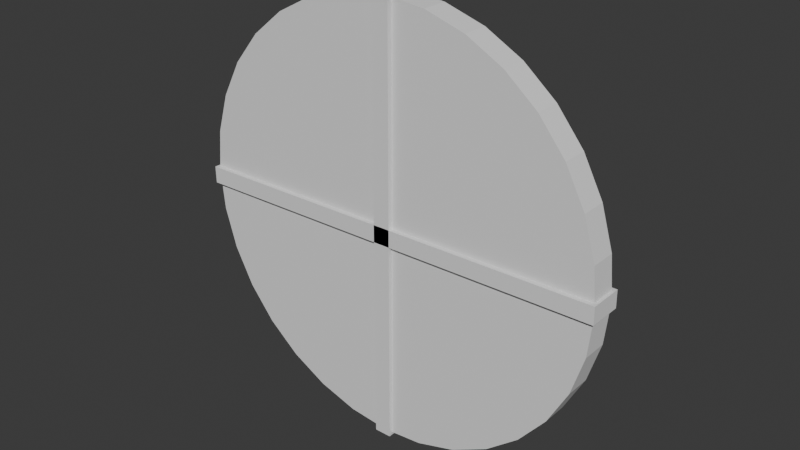 # Source: shield.blend  (saved by Blender 5.0.118; exported with 4.5.12 LTS)
import bpy
from mathutils import Matrix  # noqa: F401  (used for matrix-valued properties, if any)

bpy.ops.wm.read_factory_settings(use_empty=True)
scene = bpy.context.scene
scene.name = 'Scene'

# ---- collections
col_collection = bpy.data.collections.new('Collection'); scene.collection.children.link(col_collection)

# ---- world
world_world = bpy.data.worlds.new('World'); scene.world = world_world
world_world.use_nodes = True; world_world.node_tree.nodes.clear()
_N = world_world.node_tree.nodes; _L = world_world.node_tree.links
n0 = _N.new('ShaderNodeOutputWorld'); n0.name = 'World Output'; n0.location = (200, 100)
n1 = _N.new('ShaderNodeBackground'); n1.name = 'Background'; n1.location = (-200, 100)
n1.inputs[0].default_value = (0.05088, 0.05088, 0.05088, 1.0)
_L.new(n1.outputs[0], n0.inputs[0])
n0.is_active_output = True
world_world.color = (0.05088, 0.05088, 0.05088)
world_world.sun_shadow_jitter_overblur = 0.0

# ---- meshes
me_cylinder = bpy.data.meshes.new('Cylinder')
me_cylinder.from_pydata([(2.22e-16, 0.9519, -1.0), (2.22e-16, 0.9996, 1.0), (0.1857, 0.9337, -1.0), (0.1951, 0.9804, 1.0), (0.3642, 0.8795, -1.0), (0.3827, 0.9235, 1.0), (0.5288, 0.7915, -1.0), (0.5556, 0.8311, 1.0), (0.673, 0.6732, -1.0), (0.7071, 0.7067, 1.0), (0.7913, 0.529, -1.0), (0.8315, 0.5552, 1.0), (0.8793, 0.3644, -1.0), (0.9239, 0.3823, 1.0), (0.9335, 0.1859, -1.0), (0.9808, 0.1947, 1.0), (0.9517, 0.0001912, -1.0), (1.0, -0.0003766, 1.0), (0.9335, -0.1855, -1.0), (0.9808, -0.1955, 1.0), (0.8793, -0.364, -1.0), (0.9239, -0.3831, 1.0), (0.7913, -0.5286, -1.0), (0.8315, -0.556, 1.0), (0.673, -0.6728, -1.0), (0.7071, -0.7075, 1.0), (0.5288, -0.7912, -1.0), (0.5556, -0.8319, 1.0), (0.3642, -0.8791, -1.0), (0.3827, -0.9243, 1.0), (0.1857, -0.9333, -1.0), (0.1951, -0.9812, 1.0), (2.22e-16, -0.9516, -1.0), (2.22e-16, -1.0, 1.0), (-0.1857, -0.9333, -1.0), (-0.1951, -0.9812, 1.0), (-0.3642, -0.8791, -1.0), (-0.3827, -0.9243, 1.0), (-0.5288, -0.7912, -1.0), (-0.5556, -0.8319, 1.0), (-0.673, -0.6728, -1.0), (-0.7071, -0.7075, 1.0), (-0.7913, -0.5286, -1.0), (-0.8315, -0.556, 1.0), (-0.8793, -0.364, -1.0), (-0.9239, -0.3831, 1.0), (-0.9335, -0.1855, -1.0), (-0.9808, -0.1955, 1.0), (-0.9517, 0.0001912, -1.0), (-1.0, -0.0003766, 1.0), (-0.9335, 0.1859, -1.0), (-0.9808, 0.1947, 1.0), (-0.8793, 0.3644, -1.0), (-0.9239, 0.3823, 1.0), (-0.7913, 0.529, -1.0), (-0.8315, 0.5552, 1.0), (-0.673, 0.6732, -1.0), (-0.7071, 0.7067, 1.0), (-0.5288, 0.7915, -1.0), (-0.5556, 0.8311, 1.0), (-0.3642, 0.8795, -1.0), (-0.3827, 0.9235, 1.0), (-0.1857, 0.9337, -1.0), (-0.1951, 0.9804, 1.0), (2.22e-16, 1.0, -1.0), (0.1951, 0.981, -1.0), (0.3827, 0.9241, -1.0), (0.5556, 0.8317, -1.0), (0.7071, 0.7073, -1.0), (0.8315, 0.5558, -1.0), (0.9239, 0.3829, -1.0), (0.9808, 0.1953, -1.0), (1.0, 0.0001912, -1.0), (0.9808, -0.1949, -1.0), (0.9239, -0.3825, -1.0), (0.8315, -0.5554, -1.0), (0.7071, -0.7069, -1.0), (0.5556, -0.8313, -1.0), (0.3827, -0.9237, -1.0), (0.1951, -0.9806, -1.0), (2.22e-16, -0.9998, -1.0), (-0.1951, -0.9806, -1.0), (-0.3827, -0.9237, -1.0), (-0.5556, -0.8313, -1.0), (-0.7071, -0.7069, -1.0), (-0.8315, -0.5554, -1.0), (-0.9239, -0.3825, -1.0), (-0.9808, -0.1949, -1.0), (-1.0, 0.0001912, -1.0), (-0.9808, 0.1953, -1.0), (-0.9239, 0.3829, -1.0), (-0.8315, 0.5558, -1.0), (-0.7071, 0.7073, -1.0), (-0.5556, 0.8317, -1.0), (-0.3827, 0.9241, -1.0), (-0.1951, 0.981, -1.0), (-6.24e-09, 0.0001912, -1.0), (-1.188e-09, -0.0003766, 1.0)], [], [(64, 1, 3, 65), (65, 3, 5, 66), (66, 5, 7, 67), (67, 7, 9, 68), (68, 9, 11, 69), (69, 11, 13, 70), (70, 13, 15, 71), (71, 15, 17, 72), (72, 17, 19, 73), (73, 19, 21, 74), (74, 21, 23, 75), (75, 23, 25, 76), (76, 25, 27, 77), (77, 27, 29, 78), (78, 29, 31, 79), (79, 31, 33, 80), (80, 33, 35, 81), (81, 35, 37, 82), (82, 37, 39, 83), (83, 39, 41, 84), (84, 41, 43, 85), (85, 43, 45, 86), (86, 45, 47, 87), (87, 47, 49, 88), (88, 49, 51, 89), (89, 51, 53, 90), (90, 53, 55, 91), (91, 55, 57, 92), (92, 57, 59, 93), (93, 59, 61, 94), (94, 61, 63, 95), (95, 63, 1, 64), (2, 0, 64, 65), (4, 2, 65, 66), (6, 4, 66, 67), (8, 6, 67, 68), (10, 8, 68, 69), (12, 10, 69, 70), (14, 12, 70, 71), (16, 14, 71, 72), (18, 16, 72, 73), (20, 18, 73, 74), (22, 20, 74, 75), (24, 22, 75, 76), (26, 24, 76, 77), (28, 26, 77, 78), (30, 28, 78, 79), (32, 30, 79, 80), (34, 32, 80, 81), (36, 34, 81, 82), (38, 36, 82, 83), (40, 38, 83, 84), (42, 40, 84, 85), (44, 42, 85, 86), (46, 44, 86, 87), (48, 46, 87, 88), (50, 48, 88, 89), (52, 50, 89, 90), (54, 52, 90, 91), (56, 54, 91, 92), (58, 56, 92, 93), (60, 58, 93, 94), (62, 60, 94, 95), (0, 62, 95, 64), (0, 2, 96), (2, 4, 96), (4, 6, 96), (6, 8, 96), (8, 10, 96), (10, 12, 96), (12, 14, 96), (14, 16, 96), (16, 18, 96), (18, 20, 96), (20, 22, 96), (22, 24, 96), (24, 26, 96), (26, 28, 96), (28, 30, 96), (30, 32, 96), (32, 34, 96), (34, 36, 96), (36, 38, 96), (38, 40, 96), (40, 42, 96), (42, 44, 96), (44, 46, 96), (46, 48, 96), (48, 50, 96), (50, 52, 96), (52, 54, 96), (54, 56, 96), (56, 58, 96), (58, 60, 96), (60, 62, 96), (62, 0, 96), (3, 1, 97), (1, 63, 97), (63, 61, 97), (61, 59, 97), (59, 57, 97), (57, 55, 97), (55, 53, 97), (53, 51, 97), (51, 49, 97), (49, 47, 97), (47, 45, 97), (45, 43, 97), (43, 41, 97), (41, 39, 97), (39, 37, 97), (37, 35, 97), (35, 33, 97), (33, 31, 97), (31, 29, 97), (29, 27, 97), (27, 25, 97), (25, 23, 97), (23, 21, 97), (21, 19, 97), (19, 17, 97), (17, 15, 97), (15, 13, 97), (13, 11, 97), (11, 9, 97), (9, 7, 97), (7, 5, 97), (5, 3, 97)])
_uv = me_cylinder.uv_layers.new(name='UVMap')
_uv.uv.foreach_set('vector', [1.0, 0.5, 1.0, 1.0, 0.9688, 1.0, 0.9688, 0.5, 0.9688, 0.5, 0.9688, 1.0, 0.9375, 1.0, 0.9375, 0.5, 0.9375, 0.5, 0.9375, 1.0, 0.9062, 1.0, 0.9062, 0.5, 0.9062, 0.5, 0.9062, 1.0, 0.875, 1.0, 0.875, 0.5, 0.875, 0.5, 0.875, 1.0, 0.8438, 1.0, 0.8438, 0.5, 0.8438, 0.5, 0.8438, 1.0, 0.8125, 1.0, 0.8125, 0.5, 0.8125, 0.5, 0.8125, 1.0, 0.7812, 1.0, 0.7812, 0.5, 0.7812, 0.5, 0.7812, 1.0, 0.75, 1.0, 0.75, 0.5, 0.75, 0.5, 0.75, 1.0, 0.7188, 1.0, 0.7188, 0.5, 0.7188, 0.5, 0.7188, 1.0, 0.6875, 1.0, 0.6875, 0.5, 0.6875, 0.5, 0.6875, 1.0, 0.6562, 1.0, 0.6562, 0.5, 0.6562, 0.5, 0.6562, 1.0, 0.625, 1.0, 0.625, 0.5, 0.625, 0.5, 0.625, 1.0, 0.5938, 1.0, 0.5938, 0.5, 0.5938, 0.5, 0.5938, 1.0, 0.5625, 1.0, 0.5625, 0.5, 0.5625, 0.5, 0.5625, 1.0, 0.5312, 1.0, 0.5312, 0.5, 0.5312, 0.5, 0.5312, 1.0, 0.5, 1.0, 0.5, 0.5, 0.5, 0.5, 0.5, 1.0, 0.4688, 1.0, 0.4688, 0.5, 0.4688, 0.5, 0.4688, 1.0, 0.4375, 1.0, 0.4375, 0.5, 0.4375, 0.5, 0.4375, 1.0, 0.4062, 1.0, 0.4062, 0.5, 0.4062, 0.5, 0.4062, 1.0, 0.375, 1.0, 0.375, 0.5, 0.375, 0.5, 0.375, 1.0, 0.3438, 1.0, 0.3438, 0.5, 0.3438, 0.5, 0.3438, 1.0, 0.3125, 1.0, 0.3125, 0.5, 0.3125, 0.5, 0.3125, 1.0, 0.2812, 1.0, 0.2812, 0.5, 0.2812, 0.5, 0.2812, 1.0, 0.25, 1.0, 0.25, 0.5, 0.25, 0.5, 0.25, 1.0, 0.2188, 1.0, 0.2188, 0.5, 0.2188, 0.5, 0.2188, 1.0, 0.1875, 1.0, 0.1875, 0.5, 0.1875, 0.5, 0.1875, 1.0, 0.1562, 1.0, 0.1562, 0.5, 0.1562, 0.5, 0.1562, 1.0, 0.125, 1.0, 0.125, 0.5, 0.125, 0.5, 0.125, 1.0, 0.09375, 1.0, 0.09375, 0.5, 0.09375, 0.5, 0.09375, 1.0, 0.0625, 1.0, 0.0625, 0.5, 0.0625, 0.5, 0.0625, 1.0, 0.03125, 1.0, 0.03125, 0.5, 0.03125, 0.5, 0.03125, 1.0, 0.0, 1.0, 0.0, 0.5, 0.7946, 0.474, 0.75, 0.4784, 0.75, 0.49, 0.7968, 0.4854, 0.8374, 0.461, 0.7946, 0.474, 0.7968, 0.4854, 0.8418, 0.4717, 0.8769, 0.4399, 0.8374, 0.461, 0.8418, 0.4717, 0.8833, 0.4496, 0.9115, 0.4115, 0.8769, 0.4399, 0.8833, 0.4496, 0.9197, 0.4197, 0.9399, 0.3769, 0.9115, 0.4115, 0.9197, 0.4197, 0.9496, 0.3833, 0.961, 0.3374, 0.9399, 0.3769, 0.9496, 0.3833, 0.9717, 0.3418, 0.974, 0.2946, 0.961, 0.3374, 0.9717, 0.3418, 0.9854, 0.2968, 0.9784, 0.25, 0.974, 0.2946, 0.9854, 0.2968, 0.99, 0.25, 0.974, 0.2054, 0.9784, 0.25, 0.99, 0.25, 0.9854, 0.2032, 0.961, 0.1626, 0.974, 0.2054, 0.9854, 0.2032, 0.9717, 0.1582, 0.9399, 0.1231, 0.961, 0.1626, 0.9717, 0.1582, 0.9496, 0.1167, 0.9115, 0.08848, 0.9399, 0.1231, 0.9496, 0.1167, 0.9197, 0.08029, 0.8769, 0.06008, 0.9115, 0.08848, 0.9197, 0.08029, 0.8833, 0.05045, 0.8374, 0.03897, 0.8769, 0.06008, 0.8833, 0.05045, 0.8418, 0.02827, 0.7946, 0.02597, 0.8374, 0.03897, 0.8418, 0.02827, 0.7968, 0.01461, 0.75, 0.02158, 0.7946, 0.02597, 0.7968, 0.01461, 0.75, 0.01, 0.7054, 0.02597, 0.75, 0.02158, 0.75, 0.01, 0.7032, 0.01461, 0.6626, 0.03897, 0.7054, 0.02597, 0.7032, 0.01461, 0.6582, 0.02827, 0.6231, 0.06008, 0.6626, 0.03897, 0.6582, 0.02827, 0.6167, 0.05045, 0.5885, 0.08848, 0.6231, 0.06008, 0.6167, 0.05045, 0.5803, 0.08029, 0.5601, 0.1231, 0.5885, 0.08848, 0.5803, 0.08029, 0.5504, 0.1167, 0.539, 0.1626, 0.5601, 0.1231, 0.5504, 0.1167, 0.5283, 0.1582, 0.526, 0.2054, 0.539, 0.1626, 0.5283, 0.1582, 0.5146, 0.2032, 0.5216, 0.25, 0.526, 0.2054, 0.5146, 0.2032, 0.51, 0.25, 0.526, 0.2946, 0.5216, 0.25, 0.51, 0.25, 0.5146, 0.2968, 0.539, 0.3374, 0.526, 0.2946, 0.5146, 0.2968, 0.5283, 0.3418, 0.5601, 0.3769, 0.539, 0.3374, 0.5283, 0.3418, 0.5504, 0.3833, 0.5885, 0.4115, 0.5601, 0.3769, 0.5504, 0.3833, 0.5803, 0.4197, 0.6231, 0.4399, 0.5885, 0.4115, 0.5803, 0.4197, 0.6167, 0.4496, 0.6626, 0.461, 0.6231, 0.4399, 0.6167, 0.4496, 0.6582, 0.4717, 0.7054, 0.474, 0.6626, 0.461, 0.6582, 0.4717, 0.7032, 0.4854, 0.75, 0.4784, 0.7054, 0.474, 0.7032, 0.4854, 0.75, 0.49, 0.75, 0.4784, 0.7946, 0.474, 0.75, 0.25, 0.7946, 0.474, 0.8374, 0.461, 0.75, 0.25, 0.8374, 0.461, 0.8769, 0.4399, 0.75, 0.25, 0.8769, 0.4399, 0.9115, 0.4115, 0.75, 0.25, 0.9115, 0.4115, 0.9399, 0.3769, 0.75, 0.25, 0.9399, 0.3769, 0.961, 0.3374, 0.75, 0.25, 0.961, 0.3374, 0.974, 0.2946, 0.75, 0.25, 0.974, 0.2946, 0.9784, 0.25, 0.75, 0.25, 0.9784, 0.25, 0.974, 0.2054, 0.75, 0.25, 0.974, 0.2054, 0.961, 0.1626, 0.75, 0.25, 0.961, 0.1626, 0.9399, 0.1231, 0.75, 0.25, 0.9399, 0.1231, 0.9115, 0.08848, 0.75, 0.25, 0.9115, 0.08848, 0.8769, 0.06008, 0.75, 0.25, 0.8769, 0.06008, 0.8374, 0.03897, 0.75, 0.25, 0.8374, 0.03897, 0.7946, 0.02597, 0.75, 0.25, 0.7946, 0.02597, 0.75, 0.02158, 0.75, 0.25, 0.75, 0.02158, 0.7054, 0.02597, 0.75, 0.25, 0.7054, 0.02597, 0.6626, 0.03897, 0.75, 0.25, 0.6626, 0.03897, 0.6231, 0.06008, 0.75, 0.25, 0.6231, 0.06008, 0.5885, 0.08848, 0.75, 0.25, 0.5885, 0.08848, 0.5601, 0.1231, 0.75, 0.25, 0.5601, 0.1231, 0.539, 0.1626, 0.75, 0.25, 0.539, 0.1626, 0.526, 0.2054, 0.75, 0.25, 0.526, 0.2054, 0.5216, 0.25, 0.75, 0.25, 0.5216, 0.25, 0.526, 0.2946, 0.75, 0.25, 0.526, 0.2946, 0.539, 0.3374, 0.75, 0.25, 0.539, 0.3374, 0.5601, 0.3769, 0.75, 0.25, 0.5601, 0.3769, 0.5885, 0.4115, 0.75, 0.25, 0.5885, 0.4115, 0.6231, 0.4399, 0.75, 0.25, 0.6231, 0.4399, 0.6626, 0.461, 0.75, 0.25, 0.6626, 0.461, 0.7054, 0.474, 0.75, 0.25, 0.7054, 0.474, 0.75, 0.4784, 0.75, 0.25, 0.2968, 0.4854, 0.25, 0.49, 0.25, 0.25, 0.25, 0.49, 0.2032, 0.4854, 0.25, 0.25, 0.2032, 0.4854, 0.1582, 0.4717, 0.25, 0.25, 0.1582, 0.4717, 0.1167, 0.4496, 0.25, 0.25, 0.1167, 0.4496, 0.08029, 0.4197, 0.25, 0.25, 0.08029, 0.4197, 0.05045, 0.3833, 0.25, 0.25, 0.05045, 0.3833, 0.02827, 0.3418, 0.25, 0.25, 0.02827, 0.3418, 0.01461, 0.2968, 0.25, 0.25, 0.01461, 0.2968, 0.01, 0.25, 0.25, 0.25, 0.01, 0.25, 0.01461, 0.2032, 0.25, 0.25, 0.01461, 0.2032, 0.02827, 0.1582, 0.25, 0.25, 0.02827, 0.1582, 0.05045, 0.1167, 0.25, 0.25, 0.05045, 0.1167, 0.08029, 0.08029, 0.25, 0.25, 0.08029, 0.08029, 0.1167, 0.05045, 0.25, 0.25, 0.1167, 0.05045, 0.1582, 0.02827, 0.25, 0.25, 0.1582, 0.02827, 0.2032, 0.01461, 0.25, 0.25, 0.2032, 0.01461, 0.25, 0.01, 0.25, 0.25, 0.25, 0.01, 0.2968, 0.01461, 0.25, 0.25, 0.2968, 0.01461, 0.3418, 0.02827, 0.25, 0.25, 0.3418, 0.02827, 0.3833, 0.05045, 0.25, 0.25, 0.3833, 0.05045, 0.4197, 0.08029, 0.25, 0.25, 0.4197, 0.08029, 0.4496, 0.1167, 0.25, 0.25, 0.4496, 0.1167, 0.4717, 0.1582, 0.25, 0.25, 0.4717, 0.1582, 0.4854, 0.2032, 0.25, 0.25, 0.4854, 0.2032, 0.49, 0.25, 0.25, 0.25, 0.49, 0.25, 0.4854, 0.2968, 0.25, 0.25, 0.4854, 0.2968, 0.4717, 0.3418, 0.25, 0.25, 0.4717, 0.3418, 0.4496, 0.3833, 0.25, 0.25, 0.4496, 0.3833, 0.4197, 0.4197, 0.25, 0.25, 0.4197, 0.4197, 0.3833, 0.4496, 0.25, 0.25, 0.3833, 0.4496, 0.3418, 0.4717, 0.25, 0.25, 0.3418, 0.4717, 0.2968, 0.4854, 0.25, 0.25])
me_cylinder.update()
me_cube_009 = bpy.data.meshes.new('Cube.009')
me_cube_009.from_pydata([(-1.0, -1.0, -1.0), (-1.0, -1.0, 1.0), (-1.0, 1.0, -1.0), (-1.0, 1.0, 1.0), (1.0, -1.0, -1.0), (1.0, -1.0, 1.0), (1.0, 1.0, -1.0), (1.0, 1.0, 1.0)], [], [(0, 1, 3, 2), (2, 3, 7, 6), (6, 7, 5, 4), (4, 5, 1, 0), (2, 6, 4, 0), (7, 3, 1, 5)])
_uv = me_cube_009.uv_layers.new(name='UVMap')
_uv.uv.foreach_set('vector', [0.375, 0.0, 0.625, 0.0, 0.625, 0.25, 0.375, 0.25, 0.375, 0.25, 0.625, 0.25, 0.625, 0.5, 0.375, 0.5, 0.375, 0.5, 0.625, 0.5, 0.625, 0.75, 0.375, 0.75, 0.375, 0.75, 0.625, 0.75, 0.625, 1.0, 0.375, 1.0, 0.125, 0.5, 0.375, 0.5, 0.375, 0.75, 0.125, 0.75, 0.625, 0.5, 0.875, 0.5, 0.875, 0.75, 0.625, 0.75])
me_cube_009.update()
me_cube_010 = bpy.data.meshes.new('Cube.010')
me_cube_010.from_pydata([(-1.0, -1.0, -1.0), (-1.0, -1.0, 1.0), (-1.0, 1.0, -1.0), (-1.0, 1.0, 1.0), (1.0, -1.0, -1.0), (1.0, -1.0, 1.0), (1.0, 1.0, -1.0), (1.0, 1.0, 1.0)], [], [(0, 1, 3, 2), (2, 3, 7, 6), (6, 7, 5, 4), (4, 5, 1, 0), (2, 6, 4, 0), (7, 3, 1, 5)])
_uv = me_cube_010.uv_layers.new(name='UVMap')
_uv.uv.foreach_set('vector', [0.375, 0.0, 0.625, 0.0, 0.625, 0.25, 0.375, 0.25, 0.375, 0.25, 0.625, 0.25, 0.625, 0.5, 0.375, 0.5, 0.375, 0.5, 0.625, 0.5, 0.625, 0.75, 0.375, 0.75, 0.375, 0.75, 0.625, 0.75, 0.625, 1.0, 0.375, 1.0, 0.125, 0.5, 0.375, 0.5, 0.375, 0.75, 0.125, 0.75, 0.625, 0.5, 0.875, 0.5, 0.875, 0.75, 0.625, 0.75])
me_cube_010.update()
me_sphere_001 = bpy.data.meshes.new('Sphere.001')
me_sphere_001.from_pydata([(0.0, 0.0, 1.0), (0.0, 0.4339, 0.901), (0.0, 0.9749, 0.2225), (0.0, 0.9749, -0.2225), (0.0, 0.4339, -0.901), (0.0, 0.0, -1.0), (0.2169, 0.3758, 0.901), (0.3909, 0.6771, 0.6235), (0.4875, 0.8443, 0.2225), (0.4875, 0.8443, -0.2225), (0.3909, 0.6771, -0.6235), (0.2169, 0.3758, -0.901), (0.3758, 0.2169, 0.901), (0.6771, 0.3909, 0.6235), (0.8443, 0.4875, 0.2225), (0.8443, 0.4875, -0.2225), (0.6771, 0.3909, -0.6235), (0.3758, 0.2169, -0.901), (0.4339, -1.49e-08, 0.901), (0.7818, -2.98e-08, 0.6235), (0.9749, -5.96e-08, 0.2225), (0.9749, -5.96e-08, -0.2225), (0.7818, -2.98e-08, -0.6235), (0.4339, -1.49e-08, -0.901), (0.3758, -0.2169, 0.901), (0.6771, -0.3909, 0.6235), (0.8443, -0.4875, 0.2225), (0.8443, -0.4875, -0.2225), (0.6771, -0.3909, -0.6235), (0.3758, -0.2169, -0.901), (0.2169, -0.3758, 0.901), (0.3909, -0.6771, 0.6235), (0.4875, -0.8443, 0.2225), (0.4875, -0.8443, -0.2225), (0.3909, -0.6771, -0.6235), (0.2169, -0.3758, -0.901), (-4.47e-08, -0.4339, 0.901), (-8.941e-08, -0.7818, 0.6235), (-5.96e-08, -0.9749, 0.2225), (-5.96e-08, -0.9749, -0.2225), (-8.941e-08, -0.7818, -0.6235), (-4.47e-08, -0.4339, -0.901), (-0.2169, -0.3758, 0.901), (-0.3909, -0.6771, 0.6235), (-0.4875, -0.8443, 0.2225), (-0.4875, -0.8443, -0.2225), (-0.3909, -0.6771, -0.6235), (-0.2169, -0.3758, -0.901), (-0.3758, -0.2169, 0.901), (-0.6771, -0.3909, 0.6235), (-0.8443, -0.4875, 0.2225), (-0.8443, -0.4875, -0.2225), (-0.6771, -0.3909, -0.6235), (-0.3758, -0.2169, -0.901), (-0.4339, 7.451e-08, 0.901), (-0.7818, 1.192e-07, 0.6235), (-0.9749, 5.96e-08, 0.2225), (-0.9749, 5.96e-08, -0.2225), (-0.7818, 1.192e-07, -0.6235), (-0.4339, 7.451e-08, -0.901), (-0.3758, 0.2169, 0.901), (-0.6771, 0.3909, 0.6235), (-0.8443, 0.4875, 0.2225), (-0.8443, 0.4875, -0.2225), (-0.6771, 0.3909, -0.6235), (-0.3758, 0.2169, -0.901), (-0.2169, 0.3758, 0.901), (-0.3909, 0.6771, 0.6235), (-0.4875, 0.8443, 0.2225), (-0.4875, 0.8443, -0.2225), (-0.3909, 0.6771, -0.6235), (-0.2169, 0.3758, -0.901), (1.192e-07, 0.7818, 0.6235), (1.192e-07, 0.7818, -0.6235)], [], [(2, 72, 7, 8), (1, 0, 6), (4, 73, 10, 11), (3, 2, 8, 9), (72, 1, 6, 7), (5, 4, 11), (73, 3, 9, 10), (5, 11, 17), (10, 9, 15, 16), (8, 7, 13, 14), (6, 0, 12), (11, 10, 16, 17), (9, 8, 14, 15), (7, 6, 12, 13), (14, 13, 19, 20), (12, 0, 18), (17, 16, 22, 23), (15, 14, 20, 21), (13, 12, 18, 19), (5, 17, 23), (16, 15, 21, 22), (23, 22, 28, 29), (21, 20, 26, 27), (19, 18, 24, 25), (5, 23, 29), (22, 21, 27, 28), (20, 19, 25, 26), (18, 0, 24), (29, 28, 34, 35), (27, 26, 32, 33), (25, 24, 30, 31), (5, 29, 35), (28, 27, 33, 34), (26, 25, 31, 32), (24, 0, 30), (31, 30, 36, 37), (5, 35, 41), (34, 33, 39, 40), (32, 31, 37, 38), (30, 0, 36), (35, 34, 40, 41), (33, 32, 38, 39), (5, 41, 47), (40, 39, 45, 46), (38, 37, 43, 44), (36, 0, 42), (41, 40, 46, 47), (39, 38, 44, 45), (37, 36, 42, 43), (46, 45, 51, 52), (44, 43, 49, 50), (42, 0, 48), (47, 46, 52, 53), (45, 44, 50, 51), (43, 42, 48, 49), (5, 47, 53), (48, 0, 54), (53, 52, 58, 59), (51, 50, 56, 57), (49, 48, 54, 55), (5, 53, 59), (52, 51, 57, 58), (50, 49, 55, 56), (59, 58, 64, 65), (57, 56, 62, 63), (55, 54, 60, 61), (5, 59, 65), (58, 57, 63, 64), (56, 55, 61, 62), (54, 0, 60), (63, 62, 68, 69), (61, 60, 66, 67), (5, 65, 71), (64, 63, 69, 70), (62, 61, 67, 68), (60, 0, 66), (65, 64, 70, 71), (5, 71, 4), (70, 69, 3, 73), (68, 67, 72, 2), (66, 0, 1), (71, 70, 73, 4), (69, 68, 2, 3), (67, 66, 1, 72)])
_uv = me_sphere_001.uv_layers.new(name='UVMap')
_uv.uv.foreach_set('vector', [0.75, 0.5714, 0.75, 0.7143, 0.6667, 0.7143, 0.6667, 0.5714, 0.75, 0.8571, 0.7083, 1.0, 0.6667, 0.8571, 0.75, 0.1429, 0.75, 0.2857, 0.6667, 0.2857, 0.6667, 0.1429, 0.75, 0.4286, 0.75, 0.5714, 0.6667, 0.5714, 0.6667, 0.4286, 0.75, 0.7143, 0.75, 0.8571, 0.6667, 0.8571, 0.6667, 0.7143, 0.7083, 5.96e-08, 0.75, 0.1429, 0.6667, 0.1429, 0.75, 0.2857, 0.75, 0.4286, 0.6667, 0.4286, 0.6667, 0.2857, 0.625, 5.96e-08, 0.6667, 0.1429, 0.5833, 0.1429, 0.6667, 0.2857, 0.6667, 0.4286, 0.5833, 0.4286, 0.5833, 0.2857, 0.6667, 0.5714, 0.6667, 0.7143, 0.5833, 0.7143, 0.5833, 0.5714, 0.6667, 0.8571, 0.625, 1.0, 0.5833, 0.8571, 0.6667, 0.1429, 0.6667, 0.2857, 0.5833, 0.2857, 0.5833, 0.1429, 0.6667, 0.4286, 0.6667, 0.5714, 0.5833, 0.5714, 0.5833, 0.4286, 0.6667, 0.7143, 0.6667, 0.8571, 0.5833, 0.8571, 0.5833, 0.7143, 0.5833, 0.5714, 0.5833, 0.7143, 0.5, 0.7143, 0.5, 0.5714, 0.5833, 0.8571, 0.5417, 1.0, 0.5, 0.8571, 0.5833, 0.1429, 0.5833, 0.2857, 0.5, 0.2857, 0.5, 0.1429, 0.5833, 0.4286, 0.5833, 0.5714, 0.5, 0.5714, 0.5, 0.4286, 0.5833, 0.7143, 0.5833, 0.8571, 0.5, 0.8571, 0.5, 0.7143, 0.5417, 5.96e-08, 0.5833, 0.1429, 0.5, 0.1429, 0.5833, 0.2857, 0.5833, 0.4286, 0.5, 0.4286, 0.5, 0.2857, 0.5, 0.1429, 0.5, 0.2857, 0.4167, 0.2857, 0.4167, 0.1429, 0.5, 0.4286, 0.5, 0.5714, 0.4167, 0.5714, 0.4167, 0.4286, 0.5, 0.7143, 0.5, 0.8571, 0.4167, 0.8571, 0.4167, 0.7143, 0.4583, 5.96e-08, 0.5, 0.1429, 0.4167, 0.1429, 0.5, 0.2857, 0.5, 0.4286, 0.4167, 0.4286, 0.4167, 0.2857, 0.5, 0.5714, 0.5, 0.7143, 0.4167, 0.7143, 0.4167, 0.5714, 0.5, 0.8571, 0.4583, 1.0, 0.4167, 0.8571, 0.4167, 0.1429, 0.4167, 0.2857, 0.3333, 0.2857, 0.3333, 0.1429, 0.4167, 0.4286, 0.4167, 0.5714, 0.3333, 0.5714, 0.3333, 0.4286, 0.4167, 0.7143, 0.4167, 0.8571, 0.3333, 0.8571, 0.3333, 0.7143, 0.375, 5.96e-08, 0.4167, 0.1429, 0.3333, 0.1429, 0.4167, 0.2857, 0.4167, 0.4286, 0.3333, 0.4286, 0.3333, 0.2857, 0.4167, 0.5714, 0.4167, 0.7143, 0.3333, 0.7143, 0.3333, 0.5714, 0.4167, 0.8571, 0.375, 1.0, 0.3333, 0.8571, 0.3333, 0.7143, 0.3333, 0.8571, 0.25, 0.8571, 0.25, 0.7143, 0.2917, 5.96e-08, 0.3333, 0.1429, 0.25, 0.1429, 0.3333, 0.2857, 0.3333, 0.4286, 0.25, 0.4286, 0.25, 0.2857, 0.3333, 0.5714, 0.3333, 0.7143, 0.25, 0.7143, 0.25, 0.5714, 0.3333, 0.8571, 0.2917, 1.0, 0.25, 0.8571, 0.3333, 0.1429, 0.3333, 0.2857, 0.25, 0.2857, 0.25, 0.1429, 0.3333, 0.4286, 0.3333, 0.5714, 0.25, 0.5714, 0.25, 0.4286, 0.2083, 5.96e-08, 0.25, 0.1429, 0.1667, 0.1429, 0.25, 0.2857, 0.25, 0.4286, 0.1667, 0.4286, 0.1667, 0.2857, 0.25, 0.5714, 0.25, 0.7143, 0.1667, 0.7143, 0.1667, 0.5714, 0.25, 0.8571, 0.2083, 1.0, 0.1667, 0.8571, 0.25, 0.1429, 0.25, 0.2857, 0.1667, 0.2857, 0.1667, 0.1429, 0.25, 0.4286, 0.25, 0.5714, 0.1667, 0.5714, 0.1667, 0.4286, 0.25, 0.7143, 0.25, 0.8571, 0.1667, 0.8571, 0.1667, 0.7143, 0.1667, 0.2857, 0.1667, 0.4286, 0.08333, 0.4286, 0.08333, 0.2857, 0.1667, 0.5714, 0.1667, 0.7143, 0.08333, 0.7143, 0.08333, 0.5714, 0.1667, 0.8571, 0.125, 1.0, 0.08333, 0.8571, 0.1667, 0.1429, 0.1667, 0.2857, 0.08333, 0.2857, 0.08333, 0.1429, 0.1667, 0.4286, 0.1667, 0.5714, 0.08333, 0.5714, 0.08333, 0.4286, 0.1667, 0.7143, 0.1667, 0.8571, 0.08333, 0.8571, 0.08333, 0.7143, 0.125, 5.96e-08, 0.1667, 0.1429, 0.08333, 0.1429, 0.08333, 0.8571, 0.04167, 1.0, 0.0, 0.8571, 0.08333, 0.1429, 0.08333, 0.2857, 0.0, 0.2857, 0.0, 0.1429, 0.08333, 0.4286, 0.08333, 0.5714, 0.0, 0.5714, 0.0, 0.4286, 0.08333, 0.7143, 0.08333, 0.8571, 0.0, 0.8571, 0.0, 0.7143, 0.04167, 5.96e-08, 0.08333, 0.1429, 0.0, 0.1429, 0.08333, 0.2857, 0.08333, 0.4286, 0.0, 0.4286, 0.0, 0.2857, 0.08333, 0.5714, 0.08333, 0.7143, 0.0, 0.7143, 0.0, 0.5714, 1.0, 0.1429, 1.0, 0.2857, 0.9167, 0.2857, 0.9167, 0.1429, 1.0, 0.4286, 1.0, 0.5714, 0.9167, 0.5714, 0.9167, 0.4286, 1.0, 0.7143, 1.0, 0.8571, 0.9167, 0.8571, 0.9167, 0.7143, 0.9583, 5.96e-08, 1.0, 0.1429, 0.9167, 0.1429, 1.0, 0.2857, 1.0, 0.4286, 0.9167, 0.4286, 0.9167, 0.2857, 1.0, 0.5714, 1.0, 0.7143, 0.9167, 0.7143, 0.9167, 0.5714, 1.0, 0.8571, 0.9583, 1.0, 0.9167, 0.8571, 0.9167, 0.4286, 0.9167, 0.5714, 0.8333, 0.5714, 0.8333, 0.4286, 0.9167, 0.7143, 0.9167, 0.8571, 0.8333, 0.8571, 0.8333, 0.7143, 0.875, 5.96e-08, 0.9167, 0.1429, 0.8333, 0.1429, 0.9167, 0.2857, 0.9167, 0.4286, 0.8333, 0.4286, 0.8333, 0.2857, 0.9167, 0.5714, 0.9167, 0.7143, 0.8333, 0.7143, 0.8333, 0.5714, 0.9167, 0.8571, 0.875, 1.0, 0.8333, 0.8571, 0.9167, 0.1429, 0.9167, 0.2857, 0.8333, 0.2857, 0.8333, 0.1429, 0.7917, 5.96e-08, 0.8333, 0.1429, 0.75, 0.1429, 0.8333, 0.2857, 0.8333, 0.4286, 0.75, 0.4286, 0.75, 0.2857, 0.8333, 0.5714, 0.8333, 0.7143, 0.75, 0.7143, 0.75, 0.5714, 0.8333, 0.8571, 0.7917, 1.0, 0.75, 0.8571, 0.8333, 0.1429, 0.8333, 0.2857, 0.75, 0.2857, 0.75, 0.1429, 0.8333, 0.4286, 0.8333, 0.5714, 0.75, 0.5714, 0.75, 0.4286, 0.8333, 0.7143, 0.8333, 0.8571, 0.75, 0.8571, 0.75, 0.7143])
me_sphere_001.update()

# ---- objects
ob_cylinder = bpy.data.objects.new('Cylinder', me_cylinder)
ob_cube_003 = bpy.data.objects.new('Cube.003', me_cube_009)
ob_cube_004 = bpy.data.objects.new('Cube.004', me_cube_010)
ob_sphere = bpy.data.objects.new('Sphere', me_sphere_001)

# ---- transforms, parenting, visibility, modifiers, constraints
ob_cylinder.location = (0.0, 0.0, 2.766)
ob_cylinder.rotation_euler = (1.567, -0.0, 0.0)
ob_cylinder.scale = (1.0, 1.0, 0.06)
ob_cube_003.location = (0.0, 0.0, 2.763)
ob_cube_003.scale = (0.04, 0.08, 1.009)
ob_cube_004.location = (0.0, 0.0, 2.758)
ob_cube_004.rotation_euler = (-0.0, -1.585, -0.0)
ob_cube_004.scale = (0.04, 0.08, 1.009)
ob_sphere.location = (0.0, 0.04524, 2.754)
ob_sphere.scale = (0.16, 0.12, 0.16)

# ---- collection membership
col_collection.objects.link(ob_cylinder)
col_collection.objects.link(ob_cube_003)
col_collection.objects.link(ob_cube_004)
col_collection.objects.link(ob_sphere)

# ---- scene / render settings (as saved in the file)
scene.frame_start = 1; scene.frame_end = 250; scene.frame_set(1)
scene.render.engine = 'BLENDER_EEVEE_NEXT'
scene.render.bake_bias = 0.0
scene.render.bake_samples = 0
scene.cycles.sampling_pattern = 'TABULATED_SOBOL'
scene.eevee.use_volume_custom_range = False
bpy.context.view_layer.update()

# ---- added for rendering (the .blend has no active camera and no usable light): camera, sun
cam_auto = bpy.data.cameras.new('AutoCamera')
cam_auto.lens = 50.0
cam_auto.sensor_width = 36.0
cam_auto.clip_end = 1000.0
ob_auto_camera = bpy.data.objects.new('AutoCamera', cam_auto)
scene.collection.objects.link(ob_auto_camera)
ob_auto_camera.location = (2.65134, -3.1405, 4.88439)
ob_auto_camera.rotation_euler = (1.09748, -7.21219e-08, 0.694738)
scene.camera = ob_auto_camera
light_auto_sun = bpy.data.lights.new('AutoSun', 'SUN')
light_auto_sun.energy = 3.0
light_auto_sun.angle = 0.0523599
ob_auto_sun = bpy.data.objects.new('AutoSun', light_auto_sun)
scene.collection.objects.link(ob_auto_sun)
ob_auto_sun.rotation_euler = (0.872665, 0.174533, 0.523599)
bpy.context.view_layer.update()
